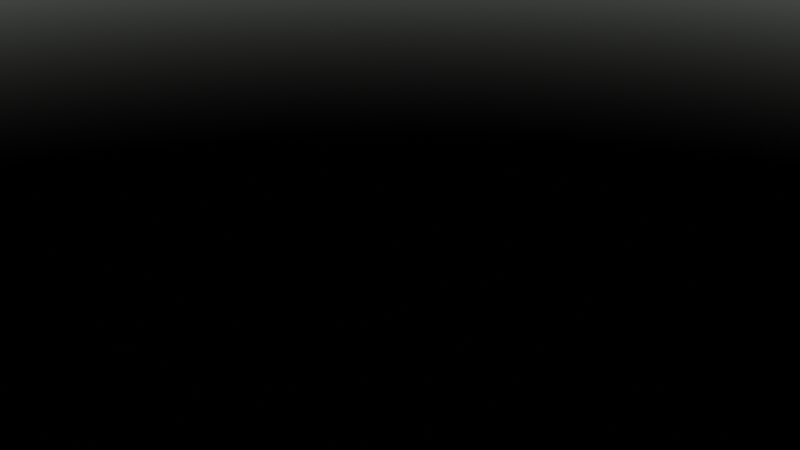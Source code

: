 # Source: handfish_nurbv2.blend  (saved by Blender 3.6.11; exported with 4.5.12 LTS)
import bpy
from mathutils import Matrix  # noqa: F401  (used for matrix-valued properties, if any)

bpy.ops.wm.read_factory_settings(use_empty=True)
scene = bpy.context.scene
scene.name = 'Scene'

# ---- collections
col_collection = bpy.data.collections.new('Collection'); scene.collection.children.link(col_collection)

# ---- world
world_world = bpy.data.worlds.new('World'); scene.world = world_world
world_world.use_nodes = True; world_world.node_tree.nodes.clear()
_N = world_world.node_tree.nodes; _L = world_world.node_tree.links
n0 = _N.new('ShaderNodeOutputWorld'); n0.name = 'World Output'; n0.location = (300, 300)
n1 = _N.new('ShaderNodeBackground'); n1.name = 'Background'; n1.location = (10, 300)
n1.inputs[0].default_value = (0.05088, 0.05088, 0.05088, 1.0)
n2 = _N.new('ShaderNodeTexSky'); n2.name = 'Sky Texture'; n2.location = (0, 0)
n2.sun_size = 0.004611
n2.sun_intensity = 0.8473
n2.sun_elevation = 1.03
n2.sun_rotation = 2.394
n2.altitude = 270.8
n2.air_density = 0.796
n2.dust_density = 0.9902
n2.ozone_density = 0.5148
n3 = _N.new('ShaderNodeBackground'); n3.name = 'Background.001'; n3.location = (0, 0)
n3.inputs[1].default_value = 0.2101
_L.new(n2.outputs[0], n3.inputs[0])
_L.new(n3.outputs[0], n0.inputs[0])
n0.is_active_output = True
world_world.color = (0.05088, 0.05088, 0.05088)
world_world.use_sun_shadow = False
world_world.sun_shadow_jitter_overblur = 0.0

# ---- cameras
cam_camera = bpy.data.cameras.new('Camera')
cam_camera.clip_end = 100.0
cam_camera.ortho_scale = 7.314

# ---- lights
light_light = bpy.data.lights.new('Light', 'POINT')
light_light.transmission_factor = 0.0
light_light.energy = 1000.0
light_light.shadow_soft_size = 0.1
light_light.shadow_maximum_resolution = 0.006
light_light.use_absolute_resolution = True

# ---- curves / text
cu_loft_nurbs = bpy.data.curves.new('loft_nurbs', 'CURVE')
cu_loft_nurbs.dimensions = '3D'
_sp = cu_loft_nurbs.splines.new('NURBS'); _sp.points.add(71)
_sp.points.foreach_set('co', [-0.001066, 1.173e-05, 0.0007529, 1.0, -0.002961, 0.0106, -0.02926, 1.0, 0.1763, 0.02374, 0.001927, 1.0, 0.4619, 0.07088, 0.05248, 1.0, 0.752, 0.206, -0.0372, 1.0, 0.9894, 0.2259, -0.03275, 1.0, 1.066, 0.2012, -0.055, 1.0, 1.201, 0.0002197, 0.1542, 1.0, 1.203, -0.02024, 0.181, 1.0, -0.001065, 1.173e-05, 0.0007782, 1.0, -0.001065, 0.02342, 0.0007782, 1.0, 0.1738, 0.05229, 0.0416, 1.0, 0.4586, 0.09451, 0.153, 1.0, 0.752, 0.1724, 0.1554, 1.0, 0.9939, 0.1718, 0.1859, 1.0, 1.102, 0.2213, 0.1612, 1.0, 1.201, 0.0002197, 0.1547, 1.0, 1.201, -0.01369, 0.1549, 1.0, -0.001064, 1.173e-05, 0.0008035, 1.0, 0.001247, 0.01077, 0.03748, 1.0, 0.1774, 0.02856, 0.1275, 1.0, 0.4607, 0.02998, 0.2785, 1.0, 0.7356, 0.1031, 0.3174, 1.0, 0.9754, 0.0803, 0.3361, 1.0, 1.081, 0.1418, 0.282, 1.0, 1.201, 0.0002197, 0.1551, 1.0, 1.198, -0.003126, 0.1299, 1.0, -0.001064, 8.863e-08, 0.0008035, 1.0, 0.001247, 9.647e-08, 0.05139, 1.0, 0.1774, 1.383e-07, 0.1534, 1.0, 0.4607, 1.807e-08, 0.3091, 1.0, 0.7356, 6.29e-08, 0.4335, 1.0, 0.9748, 7.102e-08, 0.4514, 1.0, 1.139, 8.407e-08, 0.4273, 1.0, 1.201, -5.181e-08, 0.1551, 1.0, 1.198, 0.006618, 0.1324, 1.0, -0.001064, -1.155e-05, 0.0008035, 1.0, 0.001247, -0.01077, 0.03748, 1.0, 0.1774, -0.02856, 0.1275, 1.0, 0.4607, -0.02998, 0.2785, 1.0, 0.7356, -0.08903, 0.3194, 1.0, 0.9754, -0.1117, 0.3381, 1.0, 1.081, -0.1418, 0.282, 1.0, 1.201, -0.0002198, 0.1551, 1.0, 1.198, 0.01636, 0.1348, 1.0, -0.001065, -1.155e-05, 0.0007782, 1.0, -0.001065, -0.02342, 0.0007782, 1.0, 0.1738, -0.05229, 0.0416, 1.0, 0.4586, -0.09451, 0.153, 1.0, 0.752, -0.1221, 0.1554, 1.0, 0.9939, -0.1463, 0.1859, 1.0, 1.102, -0.2213, 0.1612, 1.0, 1.201, -0.0002198, 0.1547, 1.0, 1.201, 0.01369, 0.1619, 1.0, -0.001066, -1.155e-05, 0.0007529, 1.0, -0.002961, -0.0106, -0.02926, 1.0, 0.1763, -0.02374, 0.001927, 1.0, 0.4619, -0.07088, 0.05248, 1.0, 0.752, -0.206, -0.0372, 1.0, 0.9894, -0.2259, -0.03275, 1.0, 1.066, -0.2012, -0.055, 1.0, 1.201, -0.0002198, 0.1542, 1.0, 1.203, 0.007004, 0.1879, 1.0, -0.001066, 8.863e-08, 0.0007529, 1.0, -0.002961, 9.532e-08, -0.04074, 1.0, 0.1809, 1.453e-07, -0.01995, 1.0, 0.4619, 3.729e-08, 0.01482, 1.0, 0.752, 6.98e-08, -0.1017, 1.0, 0.9894, 1.051e-07, -0.09563, 1.0, 1.066, 9.518e-08, -0.1045, 1.0, 1.201, -5.185e-08, 0.1542, 1.0, 1.203, -0.006617, 0.1845, 1.0])
_sp.resolution_u = 32
_sp.resolution_v = 32
_sp.use_cyclic_v = True
_sp.use_endpoint_u = True
cu_loft_nurbs.resolution_u = 4
cu_loft_nurbs.resolution_v = 4
cu_loft_nurbs.fill_mode = 'FULL'

# ---- objects
ob_body_fish_handfish_nurb = bpy.data.objects.new('body_fish_handfish_Nurb', cu_loft_nurbs)
ob_light = bpy.data.objects.new('Light', light_light)
ob_camera = bpy.data.objects.new('Camera', cam_camera)

# ---- transforms, parenting, visibility, modifiers, constraints
ob_body_fish_handfish_nurb.location = (0.0, 0.0, 0.0)
ob_body_fish_handfish_nurb.empty_image_offset = (0.0, 0.0)
ob_light.location = (4.076, 1.005, 5.904)
ob_light.rotation_euler = (0.6503, 0.05522, 1.866)
ob_light.lock_rotations_4d = False
ob_light.empty_display_type = 'ARROWS'
ob_light.color = (0.0, 0.0, 0.0, 0.0)
ob_light.lineart.crease_threshold = 0.0
ob_camera.location = (7.359, -6.926, 4.958)
ob_camera.rotation_euler = (1.109, 0.0, 0.8149)
ob_camera.lock_rotations_4d = False
ob_camera.empty_display_type = 'ARROWS'
ob_camera.color = (0.0, 0.0, 0.0, 0.0)
ob_camera.display_type = 'WIRE'
ob_camera.lineart.crease_threshold = 0.0

# ---- collection membership
scene.collection.objects.link(ob_body_fish_handfish_nurb)
col_collection.objects.link(ob_light)
col_collection.objects.link(ob_camera)

# ---- scene / render settings (as saved in the file)
scene.camera = ob_camera
scene.frame_start = 1; scene.frame_end = 250; scene.frame_set(1)
scene.render.engine = 'BLENDER_EEVEE_NEXT'
scene.cycles.sampling_pattern = 'TABULATED_SOBOL'
scene.view_settings.view_transform = 'Filmic'
bpy.context.view_layer.update()
